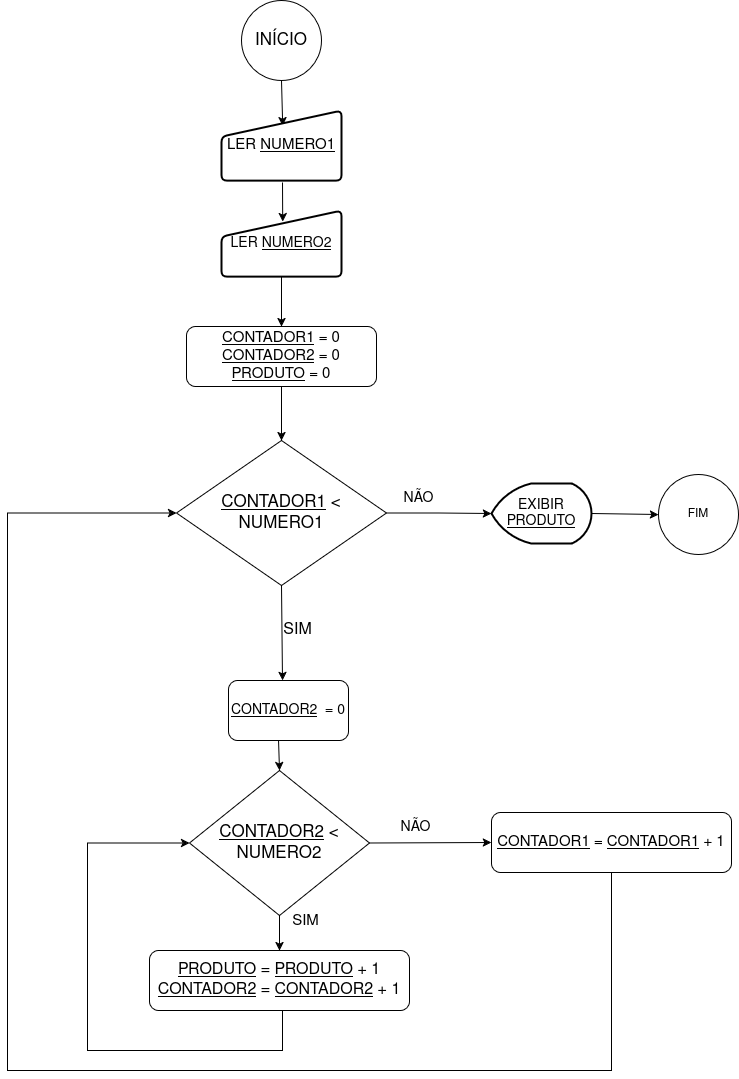

The diagram above was exported from draw.io. Its source (the exported page's mxGraphModel, read from the mxfile embedded in the PNG):
<mxGraphModel dx="1301" dy="770" grid="1" gridSize="10" guides="1" tooltips="1" connect="1" arrows="1" fold="1" page="1" pageScale="1" pageWidth="827" pageHeight="1169" math="0" shadow="0">
  <root>
    <mxCell id="0" />
    <mxCell id="1" parent="0" />
    <mxCell id="e0ir1gkLJORKnPtG0E4Y-1" value="&lt;font style=&quot;font-size: 17px;&quot;&gt;INÍCIO&lt;/font&gt;" style="ellipse;whiteSpace=wrap;html=1;aspect=fixed;" parent="1" vertex="1">
      <mxGeometry x="314" y="30" width="80" height="80" as="geometry" />
    </mxCell>
    <mxCell id="e0ir1gkLJORKnPtG0E4Y-4" value="" style="endArrow=classic;html=1;rounded=0;exitX=0.5;exitY=1;exitDx=0;exitDy=0;entryX=0.51;entryY=0.217;entryDx=0;entryDy=0;entryPerimeter=0;" parent="1" source="e0ir1gkLJORKnPtG0E4Y-1" target="7ko_GncuoPLpn1YT9aCy-1" edge="1">
      <mxGeometry width="50" height="50" relative="1" as="geometry">
        <mxPoint x="164" y="210" as="sourcePoint" />
        <mxPoint x="355" y="152" as="targetPoint" />
      </mxGeometry>
    </mxCell>
    <mxCell id="e0ir1gkLJORKnPtG0E4Y-7" value="" style="endArrow=classic;html=1;rounded=0;exitX=0.5;exitY=1;exitDx=0;exitDy=0;entryX=0.51;entryY=0.167;entryDx=0;entryDy=0;entryPerimeter=0;" parent="1" target="7ko_GncuoPLpn1YT9aCy-2" edge="1">
      <mxGeometry width="50" height="50" relative="1" as="geometry">
        <mxPoint x="355" y="212" as="sourcePoint" />
        <mxPoint x="355" y="253" as="targetPoint" />
      </mxGeometry>
    </mxCell>
    <mxCell id="e0ir1gkLJORKnPtG0E4Y-8" value="&lt;font style=&quot;font-size: 15px;&quot;&gt;&lt;u style=&quot;&quot;&gt;CONTADOR1&lt;/u&gt; = 0&lt;/font&gt;&lt;div&gt;&lt;font style=&quot;font-size: 15px;&quot;&gt;&lt;u&gt;CONTADOR2&lt;/u&gt; = 0&lt;/font&gt;&lt;/div&gt;&lt;div&gt;&lt;font style=&quot;font-size: 15px;&quot;&gt;&lt;u style=&quot;&quot;&gt;PRODUTO&lt;/u&gt; = 0&lt;/font&gt;&lt;/div&gt;" style="rounded=1;whiteSpace=wrap;html=1;" parent="1" vertex="1">
      <mxGeometry x="259" y="356" width="190" height="60" as="geometry" />
    </mxCell>
    <mxCell id="e0ir1gkLJORKnPtG0E4Y-9" value="" style="endArrow=classic;html=1;rounded=0;exitX=0.5;exitY=1;exitDx=0;exitDy=0;entryX=0.5;entryY=0;entryDx=0;entryDy=0;" parent="1" source="7ko_GncuoPLpn1YT9aCy-2" target="e0ir1gkLJORKnPtG0E4Y-8" edge="1">
      <mxGeometry width="50" height="50" relative="1" as="geometry">
        <mxPoint x="355" y="313" as="sourcePoint" />
        <mxPoint x="434" y="310" as="targetPoint" />
      </mxGeometry>
    </mxCell>
    <mxCell id="e0ir1gkLJORKnPtG0E4Y-29" style="edgeStyle=orthogonalEdgeStyle;rounded=0;orthogonalLoop=1;jettySize=auto;html=1;exitX=1;exitY=0.5;exitDx=0;exitDy=0;entryX=0;entryY=0.5;entryDx=0;entryDy=0;entryPerimeter=0;" parent="1" source="e0ir1gkLJORKnPtG0E4Y-10" target="7ko_GncuoPLpn1YT9aCy-5" edge="1">
      <mxGeometry relative="1" as="geometry">
        <mxPoint x="471" y="542.5" as="sourcePoint" />
        <mxPoint x="541" y="542.5" as="targetPoint" />
      </mxGeometry>
    </mxCell>
    <mxCell id="e0ir1gkLJORKnPtG0E4Y-31" value="&lt;font style=&quot;font-size: 14px;&quot;&gt;NÃO&lt;/font&gt;" style="edgeLabel;html=1;align=center;verticalAlign=middle;resizable=0;points=[];" parent="e0ir1gkLJORKnPtG0E4Y-29" vertex="1" connectable="0">
      <mxGeometry x="-0.4057" y="3" relative="1" as="geometry">
        <mxPoint y="-12" as="offset" />
      </mxGeometry>
    </mxCell>
    <mxCell id="e0ir1gkLJORKnPtG0E4Y-10" value="&lt;font style=&quot;font-size: 17px;&quot;&gt;&lt;u&gt;CONTADOR1&lt;/u&gt; &amp;lt; NUMERO1&lt;/font&gt;" style="rhombus;whiteSpace=wrap;html=1;" parent="1" vertex="1">
      <mxGeometry x="249" y="470" width="210" height="145" as="geometry" />
    </mxCell>
    <mxCell id="e0ir1gkLJORKnPtG0E4Y-11" value="" style="endArrow=classic;html=1;rounded=0;exitX=0.5;exitY=1;exitDx=0;exitDy=0;entryX=0.5;entryY=0;entryDx=0;entryDy=0;" parent="1" source="e0ir1gkLJORKnPtG0E4Y-8" target="e0ir1gkLJORKnPtG0E4Y-10" edge="1">
      <mxGeometry width="50" height="50" relative="1" as="geometry">
        <mxPoint x="250" y="550" as="sourcePoint" />
        <mxPoint x="300" y="500" as="targetPoint" />
      </mxGeometry>
    </mxCell>
    <mxCell id="e0ir1gkLJORKnPtG0E4Y-12" value="" style="endArrow=classic;html=1;rounded=0;exitX=0.5;exitY=1;exitDx=0;exitDy=0;entryX=0.45;entryY=0;entryDx=0;entryDy=0;entryPerimeter=0;" parent="1" source="e0ir1gkLJORKnPtG0E4Y-10" target="e0ir1gkLJORKnPtG0E4Y-33" edge="1">
      <mxGeometry width="50" height="50" relative="1" as="geometry">
        <mxPoint x="380" y="660" as="sourcePoint" />
        <mxPoint x="355" y="680" as="targetPoint" />
      </mxGeometry>
    </mxCell>
    <mxCell id="e0ir1gkLJORKnPtG0E4Y-13" value="&lt;font style=&quot;font-size: 16px;&quot;&gt;SIM&lt;/font&gt;" style="edgeLabel;html=1;align=center;verticalAlign=middle;resizable=0;points=[];" parent="e0ir1gkLJORKnPtG0E4Y-12" vertex="1" connectable="0">
      <mxGeometry x="0.2738" y="1" relative="1" as="geometry">
        <mxPoint x="14" y="-16" as="offset" />
      </mxGeometry>
    </mxCell>
    <mxCell id="e0ir1gkLJORKnPtG0E4Y-14" value="&lt;font style=&quot;font-size: 17px;&quot;&gt;&lt;u&gt;CONTADOR2&lt;/u&gt; &amp;lt; NUMERO2&lt;/font&gt;" style="rhombus;whiteSpace=wrap;html=1;" parent="1" vertex="1">
      <mxGeometry x="262" y="800" width="180" height="145" as="geometry" />
    </mxCell>
    <mxCell id="e0ir1gkLJORKnPtG0E4Y-18" style="edgeStyle=orthogonalEdgeStyle;rounded=0;orthogonalLoop=1;jettySize=auto;html=1;exitX=0.5;exitY=1;exitDx=0;exitDy=0;entryX=0;entryY=0.5;entryDx=0;entryDy=0;" parent="1" source="e0ir1gkLJORKnPtG0E4Y-16" target="e0ir1gkLJORKnPtG0E4Y-14" edge="1">
      <mxGeometry relative="1" as="geometry">
        <Array as="points">
          <mxPoint x="355" y="1080" />
          <mxPoint x="160" y="1080" />
          <mxPoint x="160" y="873" />
        </Array>
      </mxGeometry>
    </mxCell>
    <mxCell id="e0ir1gkLJORKnPtG0E4Y-16" value="&lt;font style=&quot;font-size: 16px;&quot;&gt;&lt;u&gt;PRODUTO&lt;/u&gt; = &lt;u&gt;PRODUTO&lt;/u&gt; + 1&lt;/font&gt;&lt;div&gt;&lt;font style=&quot;font-size: 16px;&quot;&gt;&lt;u&gt;CONTADOR2&lt;/u&gt; = &lt;u&gt;CONTADOR2&lt;/u&gt; + 1&lt;/font&gt;&lt;/div&gt;" style="rounded=1;whiteSpace=wrap;html=1;" parent="1" vertex="1">
      <mxGeometry x="222" y="980" width="260" height="60" as="geometry" />
    </mxCell>
    <mxCell id="e0ir1gkLJORKnPtG0E4Y-17" value="" style="endArrow=classic;html=1;rounded=0;exitX=0.5;exitY=1;exitDx=0;exitDy=0;entryX=0.5;entryY=0;entryDx=0;entryDy=0;" parent="1" source="e0ir1gkLJORKnPtG0E4Y-14" target="e0ir1gkLJORKnPtG0E4Y-16" edge="1">
      <mxGeometry width="50" height="50" relative="1" as="geometry">
        <mxPoint x="380" y="970" as="sourcePoint" />
        <mxPoint x="430" y="920" as="targetPoint" />
      </mxGeometry>
    </mxCell>
    <mxCell id="e0ir1gkLJORKnPtG0E4Y-19" value="&lt;font style=&quot;font-size: 15px;&quot;&gt;SIM&lt;/font&gt;" style="edgeLabel;html=1;align=center;verticalAlign=middle;resizable=0;points=[];" parent="e0ir1gkLJORKnPtG0E4Y-17" vertex="1" connectable="0">
      <mxGeometry x="-0.1314" relative="1" as="geometry">
        <mxPoint x="25" y="-10" as="offset" />
      </mxGeometry>
    </mxCell>
    <mxCell id="e0ir1gkLJORKnPtG0E4Y-25" style="edgeStyle=orthogonalEdgeStyle;rounded=0;orthogonalLoop=1;jettySize=auto;html=1;exitX=0.5;exitY=1;exitDx=0;exitDy=0;entryX=0;entryY=0.5;entryDx=0;entryDy=0;" parent="1" source="e0ir1gkLJORKnPtG0E4Y-22" target="e0ir1gkLJORKnPtG0E4Y-10" edge="1">
      <mxGeometry relative="1" as="geometry">
        <mxPoint x="100" y="630" as="targetPoint" />
        <Array as="points">
          <mxPoint x="684" y="1100" />
          <mxPoint x="80" y="1100" />
          <mxPoint x="80" y="543" />
        </Array>
      </mxGeometry>
    </mxCell>
    <mxCell id="e0ir1gkLJORKnPtG0E4Y-22" value="&lt;font style=&quot;font-size: 15px;&quot;&gt;&lt;u&gt;CONTADOR1&lt;/u&gt; = &lt;u&gt;CONTADOR1&lt;/u&gt; + 1&lt;/font&gt;" style="rounded=1;whiteSpace=wrap;html=1;" parent="1" vertex="1">
      <mxGeometry x="564" y="842" width="240" height="60" as="geometry" />
    </mxCell>
    <mxCell id="e0ir1gkLJORKnPtG0E4Y-23" value="" style="endArrow=classic;html=1;rounded=0;entryX=0;entryY=0.5;entryDx=0;entryDy=0;exitX=1;exitY=0.5;exitDx=0;exitDy=0;" parent="1" source="e0ir1gkLJORKnPtG0E4Y-14" target="e0ir1gkLJORKnPtG0E4Y-22" edge="1">
      <mxGeometry width="50" height="50" relative="1" as="geometry">
        <mxPoint x="380" y="910" as="sourcePoint" />
        <mxPoint x="430" y="860" as="targetPoint" />
      </mxGeometry>
    </mxCell>
    <mxCell id="e0ir1gkLJORKnPtG0E4Y-24" value="&lt;font style=&quot;font-size: 14px;&quot;&gt;NÃO&lt;/font&gt;" style="edgeLabel;html=1;align=center;verticalAlign=middle;resizable=0;points=[];" parent="e0ir1gkLJORKnPtG0E4Y-23" vertex="1" connectable="0">
      <mxGeometry x="-0.6322" relative="1" as="geometry">
        <mxPoint x="24" y="-16" as="offset" />
      </mxGeometry>
    </mxCell>
    <mxCell id="e0ir1gkLJORKnPtG0E4Y-26" value="FIM" style="ellipse;whiteSpace=wrap;html=1;aspect=fixed;" parent="1" vertex="1">
      <mxGeometry x="731" y="504" width="80" height="80" as="geometry" />
    </mxCell>
    <mxCell id="e0ir1gkLJORKnPtG0E4Y-30" value="" style="endArrow=classic;html=1;rounded=0;entryX=0;entryY=0.5;entryDx=0;entryDy=0;exitX=1;exitY=0.5;exitDx=0;exitDy=0;exitPerimeter=0;" parent="1" source="7ko_GncuoPLpn1YT9aCy-5" target="e0ir1gkLJORKnPtG0E4Y-26" edge="1">
      <mxGeometry width="50" height="50" relative="1" as="geometry">
        <mxPoint x="671" y="542.5" as="sourcePoint" />
        <mxPoint x="471" y="660" as="targetPoint" />
      </mxGeometry>
    </mxCell>
    <mxCell id="e0ir1gkLJORKnPtG0E4Y-33" value="&lt;font style=&quot;font-size: 14px;&quot;&gt;&lt;u style=&quot;&quot;&gt;CONTADOR2&lt;/u&gt;&amp;nbsp; = 0&lt;/font&gt;" style="rounded=1;whiteSpace=wrap;html=1;" parent="1" vertex="1">
      <mxGeometry x="301" y="710" width="120" height="60" as="geometry" />
    </mxCell>
    <mxCell id="e0ir1gkLJORKnPtG0E4Y-34" value="" style="endArrow=classic;html=1;rounded=0;exitX=0.417;exitY=1;exitDx=0;exitDy=0;exitPerimeter=0;entryX=0.5;entryY=0;entryDx=0;entryDy=0;" parent="1" source="e0ir1gkLJORKnPtG0E4Y-33" target="e0ir1gkLJORKnPtG0E4Y-14" edge="1">
      <mxGeometry width="50" height="50" relative="1" as="geometry">
        <mxPoint x="490" y="850" as="sourcePoint" />
        <mxPoint x="540" y="800" as="targetPoint" />
      </mxGeometry>
    </mxCell>
    <mxCell id="7ko_GncuoPLpn1YT9aCy-1" value="&lt;font style=&quot;font-size: 15px;&quot;&gt;LER &lt;u&gt;NUMERO1&lt;/u&gt;&lt;/font&gt;" style="html=1;strokeWidth=2;shape=manualInput;whiteSpace=wrap;rounded=1;size=26;arcSize=11;" vertex="1" parent="1">
      <mxGeometry x="294" y="140" width="120" height="70" as="geometry" />
    </mxCell>
    <mxCell id="7ko_GncuoPLpn1YT9aCy-2" value="&lt;font style=&quot;font-size: 14px;&quot;&gt;LER &lt;u&gt;NUMERO2&lt;/u&gt;&lt;/font&gt;" style="html=1;strokeWidth=2;shape=manualInput;whiteSpace=wrap;rounded=1;size=26;arcSize=11;" vertex="1" parent="1">
      <mxGeometry x="294" y="240" width="120" height="66" as="geometry" />
    </mxCell>
    <mxCell id="7ko_GncuoPLpn1YT9aCy-5" value="&lt;font style=&quot;font-size: 14px;&quot;&gt;EXIBIR &lt;u&gt;PRODUTO&lt;/u&gt;&lt;/font&gt;" style="strokeWidth=2;html=1;shape=mxgraph.flowchart.display;whiteSpace=wrap;" vertex="1" parent="1">
      <mxGeometry x="564" y="513" width="100" height="60" as="geometry" />
    </mxCell>
  </root>
</mxGraphModel>